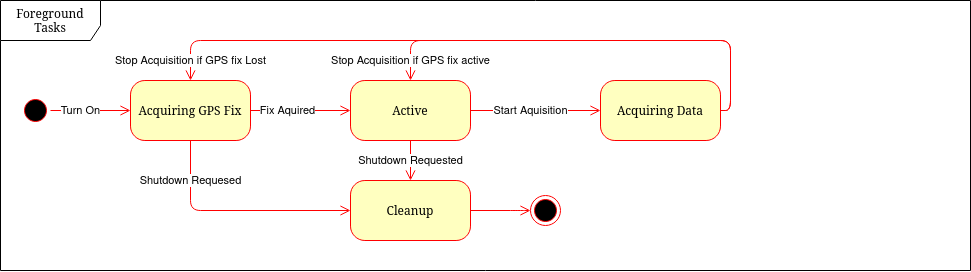

The diagram above was exported from draw.io. Its source (the exported page's mxGraphModel, read from the mxfile embedded in the PNG):
<mxGraphModel dx="1422" dy="872" grid="1" gridSize="10" guides="1" tooltips="1" connect="1" arrows="1" fold="1" page="1" pageScale="1" pageWidth="1100" pageHeight="850" background="none" math="0" shadow="0">
  <root>
    <mxCell id="0" />
    <mxCell id="1" parent="0" />
    <mxCell id="E-dEQivBG-XzeHHKCT47-10" value="Foreground Tasks" style="shape=umlFrame;whiteSpace=wrap;html=1;rounded=1;shadow=0;comic=0;labelBackgroundColor=none;strokeWidth=1;fontFamily=Verdana;fontSize=12;align=center;width=100;height=40;" parent="1" vertex="1">
      <mxGeometry x="110" y="40" width="970" height="270" as="geometry" />
    </mxCell>
    <mxCell id="382b91b5511bd0f7-1" value="" style="ellipse;html=1;shape=startState;fillColor=#000000;strokeColor=#ff0000;rounded=1;shadow=0;comic=0;labelBackgroundColor=none;fontFamily=Verdana;fontSize=12;fontColor=#000000;align=center;direction=south;" parent="1" vertex="1">
      <mxGeometry x="130" y="135" width="30" height="30" as="geometry" />
    </mxCell>
    <mxCell id="382b91b5511bd0f7-6" value="Acquiring GPS Fix " style="rounded=1;whiteSpace=wrap;html=1;arcSize=24;fillColor=#ffffc0;strokeColor=#ff0000;shadow=0;comic=0;labelBackgroundColor=none;fontFamily=Verdana;fontSize=12;fontColor=#000000;align=center;" parent="1" vertex="1">
      <mxGeometry x="240" y="120" width="120" height="60" as="geometry" />
    </mxCell>
    <mxCell id="382b91b5511bd0f7-7" value="Cleanup" style="rounded=1;whiteSpace=wrap;html=1;arcSize=24;fillColor=#ffffc0;strokeColor=#ff0000;shadow=0;comic=0;labelBackgroundColor=none;fontFamily=Verdana;fontSize=12;fontColor=#000000;align=center;" parent="1" vertex="1">
      <mxGeometry x="460" y="220" width="120" height="60" as="geometry" />
    </mxCell>
    <mxCell id="2a3bc250acf0617d-9" style="edgeStyle=orthogonalEdgeStyle;html=1;labelBackgroundColor=none;endArrow=open;endSize=8;strokeColor=#ff0000;fontFamily=Verdana;fontSize=12;align=left;" parent="1" source="382b91b5511bd0f7-1" target="382b91b5511bd0f7-6" edge="1">
      <mxGeometry relative="1" as="geometry" />
    </mxCell>
    <mxCell id="E-dEQivBG-XzeHHKCT47-2" value="Turn On" style="edgeLabel;html=1;align=center;verticalAlign=middle;resizable=0;points=[];" parent="2a3bc250acf0617d-9" vertex="1" connectable="0">
      <mxGeometry x="0.2214" y="1" relative="1" as="geometry">
        <mxPoint x="-19" y="1" as="offset" />
      </mxGeometry>
    </mxCell>
    <mxCell id="E-dEQivBG-XzeHHKCT47-1" value="" style="ellipse;html=1;shape=endState;fillColor=#000000;strokeColor=#ff0000;rounded=1;shadow=0;comic=0;labelBackgroundColor=none;fontFamily=Verdana;fontSize=12;fontColor=#000000;align=center;" parent="1" vertex="1">
      <mxGeometry x="640" y="235" width="30" height="30" as="geometry" />
    </mxCell>
    <mxCell id="E-dEQivBG-XzeHHKCT47-3" value="Active" style="rounded=1;whiteSpace=wrap;html=1;arcSize=24;fillColor=#ffffc0;strokeColor=#ff0000;shadow=0;comic=0;labelBackgroundColor=none;fontFamily=Verdana;fontSize=12;fontColor=#000000;align=center;" parent="1" vertex="1">
      <mxGeometry x="460" y="120" width="120" height="60" as="geometry" />
    </mxCell>
    <mxCell id="E-dEQivBG-XzeHHKCT47-4" style="edgeStyle=orthogonalEdgeStyle;html=1;labelBackgroundColor=none;endArrow=open;endSize=8;strokeColor=#ff0000;fontFamily=Verdana;fontSize=12;align=left;exitX=1;exitY=0.5;exitDx=0;exitDy=0;entryX=0;entryY=0.5;entryDx=0;entryDy=0;" parent="1" source="382b91b5511bd0f7-6" target="E-dEQivBG-XzeHHKCT47-3" edge="1">
      <mxGeometry relative="1" as="geometry">
        <mxPoint x="510" y="270" as="sourcePoint" />
        <Array as="points" />
        <mxPoint x="420" y="150" as="targetPoint" />
      </mxGeometry>
    </mxCell>
    <mxCell id="E-dEQivBG-XzeHHKCT47-5" value="Fix Aquired" style="edgeLabel;html=1;align=center;verticalAlign=middle;resizable=0;points=[];" parent="E-dEQivBG-XzeHHKCT47-4" vertex="1" connectable="0">
      <mxGeometry x="-0.325" y="1" relative="1" as="geometry">
        <mxPoint x="3" y="1" as="offset" />
      </mxGeometry>
    </mxCell>
    <mxCell id="E-dEQivBG-XzeHHKCT47-6" value="Acquiring Data" style="rounded=1;whiteSpace=wrap;html=1;arcSize=24;fillColor=#ffffc0;strokeColor=#ff0000;shadow=0;comic=0;labelBackgroundColor=none;fontFamily=Verdana;fontSize=12;fontColor=#000000;align=center;" parent="1" vertex="1">
      <mxGeometry x="710" y="120" width="120" height="60" as="geometry" />
    </mxCell>
    <mxCell id="E-dEQivBG-XzeHHKCT47-7" style="edgeStyle=orthogonalEdgeStyle;html=1;exitX=1;exitY=0.5;entryX=0;entryY=0.5;labelBackgroundColor=none;endArrow=open;endSize=8;strokeColor=#ff0000;fontFamily=Verdana;fontSize=12;align=left;entryDx=0;entryDy=0;exitDx=0;exitDy=0;" parent="1" source="E-dEQivBG-XzeHHKCT47-3" target="E-dEQivBG-XzeHHKCT47-6" edge="1">
      <mxGeometry relative="1" as="geometry">
        <mxPoint x="590" y="320" as="sourcePoint" />
        <mxPoint x="550" y="275" as="targetPoint" />
      </mxGeometry>
    </mxCell>
    <mxCell id="E-dEQivBG-XzeHHKCT47-8" value="Start Aquisition" style="edgeLabel;html=1;align=center;verticalAlign=middle;resizable=0;points=[];" parent="E-dEQivBG-XzeHHKCT47-7" vertex="1" connectable="0">
      <mxGeometry x="-0.3228" relative="1" as="geometry">
        <mxPoint x="16" as="offset" />
      </mxGeometry>
    </mxCell>
    <mxCell id="E-dEQivBG-XzeHHKCT47-12" style="edgeStyle=orthogonalEdgeStyle;html=1;exitX=1;exitY=0.5;entryX=0.5;entryY=0;labelBackgroundColor=none;endArrow=open;endSize=8;strokeColor=#ff0000;fontFamily=Verdana;fontSize=12;align=left;entryDx=0;entryDy=0;exitDx=0;exitDy=0;" parent="1" source="E-dEQivBG-XzeHHKCT47-6" target="E-dEQivBG-XzeHHKCT47-3" edge="1">
      <mxGeometry relative="1" as="geometry">
        <mxPoint x="590" y="160" as="sourcePoint" />
        <mxPoint x="950" y="150" as="targetPoint" />
        <Array as="points">
          <mxPoint x="840" y="150" />
          <mxPoint x="840" y="80" />
          <mxPoint x="520" y="80" />
        </Array>
      </mxGeometry>
    </mxCell>
    <mxCell id="E-dEQivBG-XzeHHKCT47-13" value="Stop Acquisition if GPS fix active " style="edgeLabel;html=1;align=center;verticalAlign=middle;resizable=0;points=[];" parent="E-dEQivBG-XzeHHKCT47-12" vertex="1" connectable="0">
      <mxGeometry x="-0.3228" relative="1" as="geometry">
        <mxPoint x="-251" y="20" as="offset" />
      </mxGeometry>
    </mxCell>
    <mxCell id="E-dEQivBG-XzeHHKCT47-20" style="edgeStyle=orthogonalEdgeStyle;html=1;exitX=0.5;exitY=1;entryX=0;entryY=0.5;labelBackgroundColor=none;endArrow=open;endSize=8;strokeColor=#ff0000;fontFamily=Verdana;fontSize=12;align=left;entryDx=0;entryDy=0;exitDx=0;exitDy=0;" parent="1" source="382b91b5511bd0f7-6" target="382b91b5511bd0f7-7" edge="1">
      <mxGeometry relative="1" as="geometry">
        <mxPoint x="590" y="160" as="sourcePoint" />
        <mxPoint x="720" y="160" as="targetPoint" />
        <Array as="points">
          <mxPoint x="300" y="250" />
        </Array>
      </mxGeometry>
    </mxCell>
    <mxCell id="E-dEQivBG-XzeHHKCT47-21" value="Shutdown Requesed" style="edgeLabel;html=1;align=center;verticalAlign=middle;resizable=0;points=[];" parent="E-dEQivBG-XzeHHKCT47-20" vertex="1" connectable="0">
      <mxGeometry x="-0.3228" relative="1" as="geometry">
        <mxPoint x="-8" y="-30" as="offset" />
      </mxGeometry>
    </mxCell>
    <mxCell id="E-dEQivBG-XzeHHKCT47-22" style="edgeStyle=orthogonalEdgeStyle;html=1;exitX=0.5;exitY=1;entryX=0.5;entryY=0;labelBackgroundColor=none;endArrow=open;endSize=8;strokeColor=#ff0000;fontFamily=Verdana;fontSize=12;align=left;entryDx=0;entryDy=0;exitDx=0;exitDy=0;" parent="1" source="E-dEQivBG-XzeHHKCT47-3" target="382b91b5511bd0f7-7" edge="1">
      <mxGeometry relative="1" as="geometry">
        <mxPoint x="310" y="190" as="sourcePoint" />
        <mxPoint x="470" y="260" as="targetPoint" />
        <Array as="points" />
      </mxGeometry>
    </mxCell>
    <mxCell id="E-dEQivBG-XzeHHKCT47-24" style="edgeStyle=orthogonalEdgeStyle;html=1;exitX=1;exitY=0.5;entryX=0;entryY=0.5;labelBackgroundColor=none;endArrow=open;endSize=8;strokeColor=#ff0000;fontFamily=Verdana;fontSize=12;align=left;entryDx=0;entryDy=0;exitDx=0;exitDy=0;" parent="1" source="382b91b5511bd0f7-7" target="E-dEQivBG-XzeHHKCT47-1" edge="1">
      <mxGeometry relative="1" as="geometry">
        <mxPoint x="310" y="190" as="sourcePoint" />
        <mxPoint x="470" y="260" as="targetPoint" />
        <Array as="points">
          <mxPoint x="630" y="250" />
          <mxPoint x="630" y="250" />
        </Array>
      </mxGeometry>
    </mxCell>
    <mxCell id="E-dEQivBG-XzeHHKCT47-25" value="Shutdown Requested" style="edgeLabel;html=1;align=center;verticalAlign=middle;resizable=0;points=[];" parent="E-dEQivBG-XzeHHKCT47-24" vertex="1" connectable="0">
      <mxGeometry x="-0.3228" relative="1" as="geometry">
        <mxPoint x="-80" y="-50" as="offset" />
      </mxGeometry>
    </mxCell>
    <mxCell id="_8E7MWxsPKYza4dlXM-j-1" style="edgeStyle=orthogonalEdgeStyle;html=1;exitX=1;exitY=0.5;entryX=0.5;entryY=0;labelBackgroundColor=none;endArrow=open;endSize=8;strokeColor=#ff0000;fontFamily=Verdana;fontSize=12;align=left;entryDx=0;entryDy=0;exitDx=0;exitDy=0;" edge="1" parent="1" source="E-dEQivBG-XzeHHKCT47-6" target="382b91b5511bd0f7-6">
      <mxGeometry relative="1" as="geometry">
        <mxPoint x="840" y="159.9999999999999" as="sourcePoint" />
        <mxPoint x="530.0000000000002" y="129.9999999999999" as="targetPoint" />
        <Array as="points">
          <mxPoint x="840" y="150" />
          <mxPoint x="840" y="80" />
          <mxPoint x="300" y="80" />
        </Array>
      </mxGeometry>
    </mxCell>
    <mxCell id="_8E7MWxsPKYza4dlXM-j-2" value="Stop Acquisition if GPS fix Lost " style="edgeLabel;html=1;align=center;verticalAlign=middle;resizable=0;points=[];" vertex="1" connectable="0" parent="_8E7MWxsPKYza4dlXM-j-1">
      <mxGeometry x="-0.3228" relative="1" as="geometry">
        <mxPoint x="-397" y="20" as="offset" />
      </mxGeometry>
    </mxCell>
  </root>
</mxGraphModel>